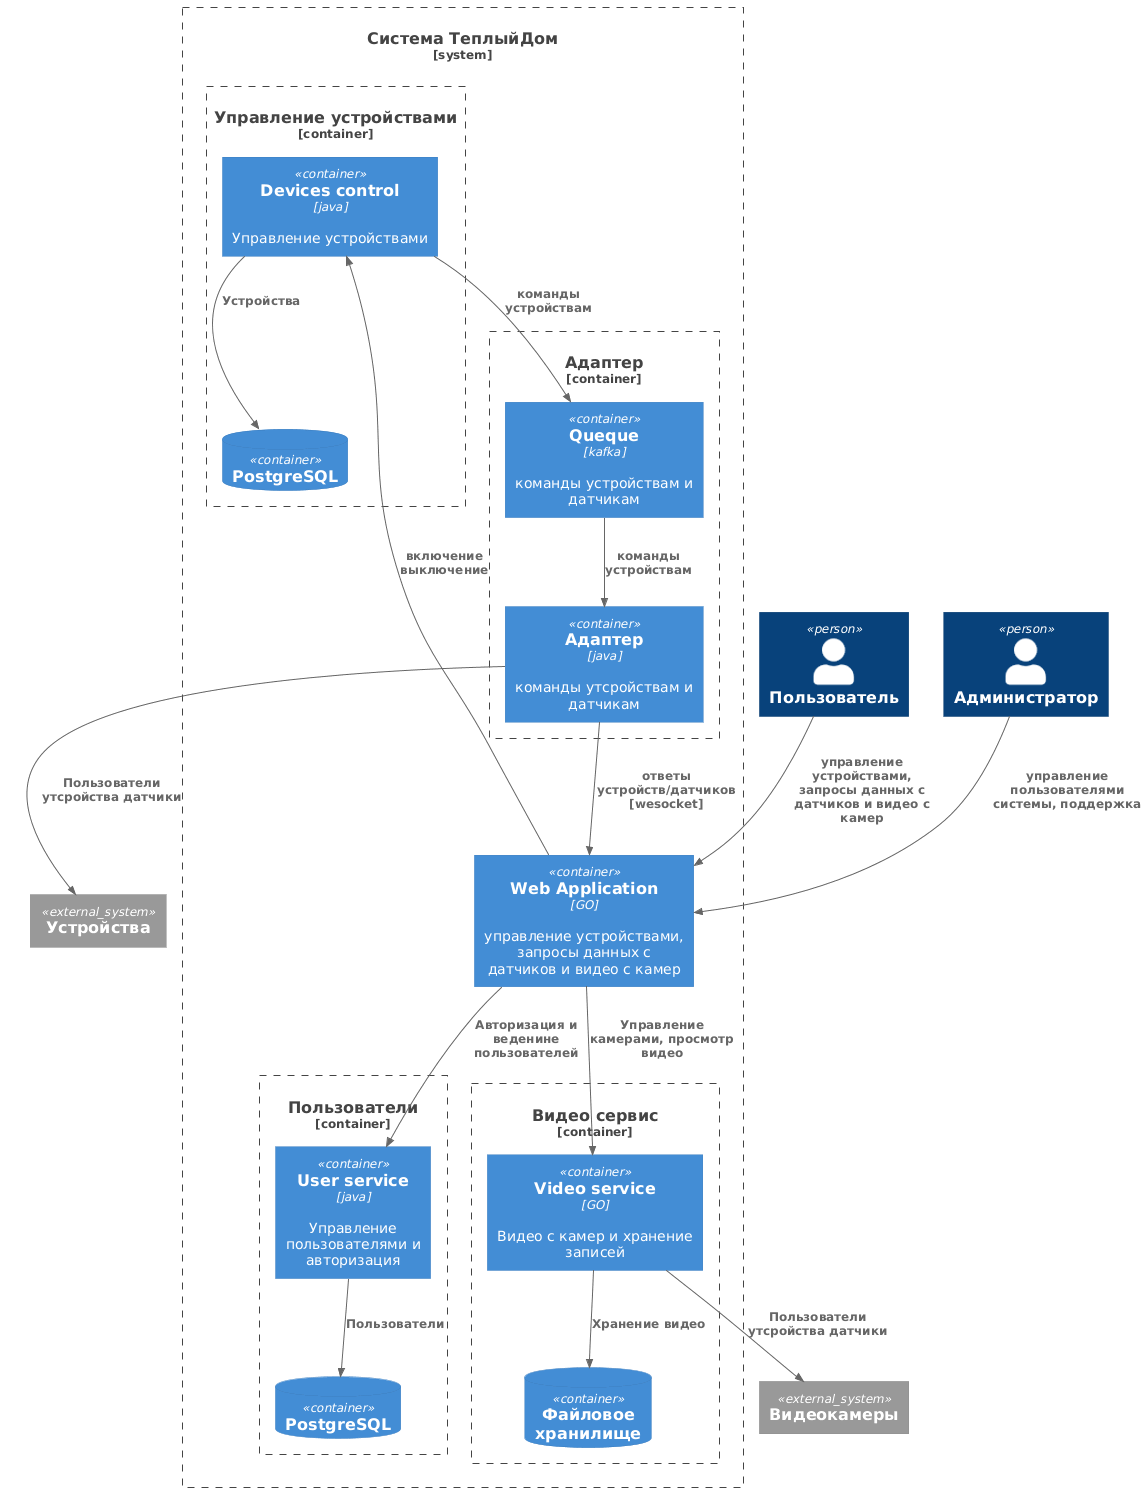

The diagram above was rendered by PlantUML. Its source (embedded in the PNG):
@startuml
!include https://raw.githubusercontent.com/plantuml-stdlib/C4-PlantUML/master/C4_Container.puml
 
Person(user, "Пользователь")
Person(admin, "Администратор")
System_Boundary(c1, "Система ТеплыйДом") {
    Container(web_app, "Web Application", "GO", "управление устройствами, запросы данных с датчиков и видео с камер")
    Container_Boundary(c2, "Управление устройствами"){
       Container(device, "Devices control", "java", "Управление устройствами")
       ContainerDb(db1, "PostgreSQL")
    }
    Container_Boundary(c4, "Пользователи"){
       Container(users, "User service", "java", "Управление пользователями и авторизация")
       ContainerDb(db3, "PostgreSQL")
    }
    Container_Boundary(c5, "Видео сервис"){
       Container(video, "Video service", "GO", "Видео с камер и хранение записей")
       ContainerDb(db4, "Файловое хранилище")
    }
    Container_Boundary(c6, "Адаптер"){
       Container(kafka, "Queque", "kafka", "команды устройствам и датчикам")
       Container(serv, "Адаптер", "java", "команды утсройствам и датчикам")
    }
    
}
System_Ext(warmer, "Устройства")
System_Ext(cams, "Видеокамеры")
 
Rel(user, web_app, "управление устройствами, запросы данных с датчиков и видео с камер")
Rel(admin, web_app, "управление пользователями системы, поддержка")
Rel(web_app, device, "включение выключение")
Rel(web_app, users, "Авторизация и веденине пользователей")
Rel(web_app, video, "Управление камерами, просмотр видео")
Rel(device, db1, "Устройства")
Rel(users, db3, "Пользователи")
Rel(video, db4, "Хранение видео")
Rel(serv, warmer, "Пользователи утсройства датчики")
Rel(video, cams, "Пользователи утсройства датчики")
Rel(device, kafka, "команды устройствам")
Rel(kafka, serv, "команды устройствам")
Rel(serv, web_app, "ответы устройств/датчиков [wesocket]")
@enduml